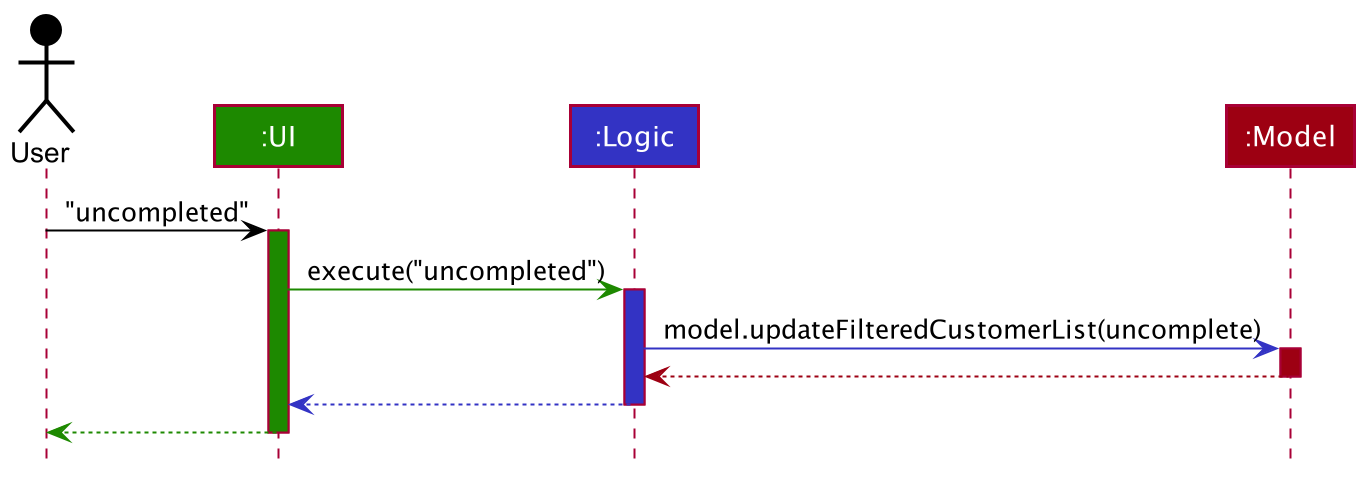

The diagram above was rendered by PlantUML. Its source (embedded in the PNG):
@startuml
!include style.puml

Actor User as user USER_COLOR
Participant ":UI" as ui UI_COLOR
Participant ":Logic" as logic LOGIC_COLOR
Participant ":Model" as model MODEL_COLOR


user -[USER_COLOR]> ui : "uncompleted"
activate ui UI_COLOR

ui -[UI_COLOR]> logic : execute("uncompleted")
activate logic LOGIC_COLOR

logic -[LOGIC_COLOR]> model : model.updateFilteredCustomerList(uncomplete)
activate model MODEL_COLOR

model -[MODEL_COLOR]-> logic
deactivate model

logic --[LOGIC_COLOR]> ui
deactivate logic

ui--[UI_COLOR]> user
deactivate ui
@enduml